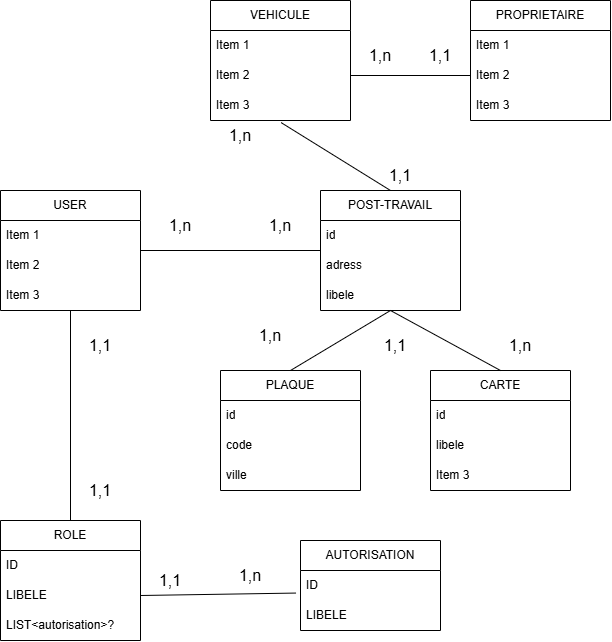

The diagram above was exported from draw.io. Its source (the exported page's mxGraphModel, read from the mxfile embedded in the PNG):
<mxGraphModel dx="806" dy="514" grid="1" gridSize="10" guides="1" tooltips="1" connect="1" arrows="1" fold="1" page="1" pageScale="1" pageWidth="827" pageHeight="1169" math="0" shadow="0">
  <root>
    <mxCell id="0" />
    <mxCell id="1" parent="0" />
    <mxCell id="xxjAVydGwIMDZ92O1aWH-2" parent="1" style="swimlane;fontStyle=0;childLayout=stackLayout;horizontal=1;startSize=30;horizontalStack=0;resizeParent=1;resizeParentMax=0;resizeLast=0;collapsible=1;marginBottom=0;whiteSpace=wrap;html=1;" value="USER" vertex="1">
      <mxGeometry height="120" width="140" x="80" y="270" as="geometry" />
    </mxCell>
    <mxCell id="xxjAVydGwIMDZ92O1aWH-3" parent="xxjAVydGwIMDZ92O1aWH-2" style="text;strokeColor=none;fillColor=none;align=left;verticalAlign=middle;spacingLeft=4;spacingRight=4;overflow=hidden;points=[[0,0.5],[1,0.5]];portConstraint=eastwest;rotatable=0;whiteSpace=wrap;html=1;" value="Item 1" vertex="1">
      <mxGeometry height="30" width="140" y="30" as="geometry" />
    </mxCell>
    <mxCell id="xxjAVydGwIMDZ92O1aWH-4" parent="xxjAVydGwIMDZ92O1aWH-2" style="text;strokeColor=none;fillColor=none;align=left;verticalAlign=middle;spacingLeft=4;spacingRight=4;overflow=hidden;points=[[0,0.5],[1,0.5]];portConstraint=eastwest;rotatable=0;whiteSpace=wrap;html=1;" value="Item 2" vertex="1">
      <mxGeometry height="30" width="140" y="60" as="geometry" />
    </mxCell>
    <mxCell id="xxjAVydGwIMDZ92O1aWH-5" parent="xxjAVydGwIMDZ92O1aWH-2" style="text;strokeColor=none;fillColor=none;align=left;verticalAlign=middle;spacingLeft=4;spacingRight=4;overflow=hidden;points=[[0,0.5],[1,0.5]];portConstraint=eastwest;rotatable=0;whiteSpace=wrap;html=1;" value="Item 3" vertex="1">
      <mxGeometry height="30" width="140" y="90" as="geometry" />
    </mxCell>
    <mxCell id="xxjAVydGwIMDZ92O1aWH-6" parent="1" style="swimlane;fontStyle=0;childLayout=stackLayout;horizontal=1;startSize=30;horizontalStack=0;resizeParent=1;resizeParentMax=0;resizeLast=0;collapsible=1;marginBottom=0;whiteSpace=wrap;html=1;" value="VEHICULE" vertex="1">
      <mxGeometry height="120" width="140" x="290" y="80" as="geometry" />
    </mxCell>
    <mxCell id="xxjAVydGwIMDZ92O1aWH-7" parent="xxjAVydGwIMDZ92O1aWH-6" style="text;strokeColor=none;fillColor=none;align=left;verticalAlign=middle;spacingLeft=4;spacingRight=4;overflow=hidden;points=[[0,0.5],[1,0.5]];portConstraint=eastwest;rotatable=0;whiteSpace=wrap;html=1;" value="Item 1" vertex="1">
      <mxGeometry height="30" width="140" y="30" as="geometry" />
    </mxCell>
    <mxCell id="xxjAVydGwIMDZ92O1aWH-8" parent="xxjAVydGwIMDZ92O1aWH-6" style="text;strokeColor=none;fillColor=none;align=left;verticalAlign=middle;spacingLeft=4;spacingRight=4;overflow=hidden;points=[[0,0.5],[1,0.5]];portConstraint=eastwest;rotatable=0;whiteSpace=wrap;html=1;" value="Item 2" vertex="1">
      <mxGeometry height="30" width="140" y="60" as="geometry" />
    </mxCell>
    <mxCell id="xxjAVydGwIMDZ92O1aWH-9" parent="xxjAVydGwIMDZ92O1aWH-6" style="text;strokeColor=none;fillColor=none;align=left;verticalAlign=middle;spacingLeft=4;spacingRight=4;overflow=hidden;points=[[0,0.5],[1,0.5]];portConstraint=eastwest;rotatable=0;whiteSpace=wrap;html=1;" value="Item 3" vertex="1">
      <mxGeometry height="30" width="140" y="90" as="geometry" />
    </mxCell>
    <mxCell id="xxjAVydGwIMDZ92O1aWH-11" parent="1" style="swimlane;fontStyle=0;childLayout=stackLayout;horizontal=1;startSize=30;horizontalStack=0;resizeParent=1;resizeParentMax=0;resizeLast=0;collapsible=1;marginBottom=0;whiteSpace=wrap;html=1;" value="PROPRIETAIRE" vertex="1">
      <mxGeometry height="120" width="140" x="550" y="80" as="geometry" />
    </mxCell>
    <mxCell id="xxjAVydGwIMDZ92O1aWH-12" parent="xxjAVydGwIMDZ92O1aWH-11" style="text;strokeColor=none;fillColor=none;align=left;verticalAlign=middle;spacingLeft=4;spacingRight=4;overflow=hidden;points=[[0,0.5],[1,0.5]];portConstraint=eastwest;rotatable=0;whiteSpace=wrap;html=1;" value="Item 1" vertex="1">
      <mxGeometry height="30" width="140" y="30" as="geometry" />
    </mxCell>
    <mxCell id="xxjAVydGwIMDZ92O1aWH-13" parent="xxjAVydGwIMDZ92O1aWH-11" style="text;strokeColor=none;fillColor=none;align=left;verticalAlign=middle;spacingLeft=4;spacingRight=4;overflow=hidden;points=[[0,0.5],[1,0.5]];portConstraint=eastwest;rotatable=0;whiteSpace=wrap;html=1;" value="Item 2" vertex="1">
      <mxGeometry height="30" width="140" y="60" as="geometry" />
    </mxCell>
    <mxCell id="xxjAVydGwIMDZ92O1aWH-14" parent="xxjAVydGwIMDZ92O1aWH-11" style="text;strokeColor=none;fillColor=none;align=left;verticalAlign=middle;spacingLeft=4;spacingRight=4;overflow=hidden;points=[[0,0.5],[1,0.5]];portConstraint=eastwest;rotatable=0;whiteSpace=wrap;html=1;" value="Item 3" vertex="1">
      <mxGeometry height="30" width="140" y="90" as="geometry" />
    </mxCell>
    <mxCell id="xxjAVydGwIMDZ92O1aWH-15" parent="1" style="swimlane;fontStyle=0;childLayout=stackLayout;horizontal=1;startSize=30;horizontalStack=0;resizeParent=1;resizeParentMax=0;resizeLast=0;collapsible=1;marginBottom=0;whiteSpace=wrap;html=1;" value="PLAQUE" vertex="1">
      <mxGeometry height="120" width="140" x="300" y="450" as="geometry" />
    </mxCell>
    <mxCell id="xxjAVydGwIMDZ92O1aWH-16" parent="xxjAVydGwIMDZ92O1aWH-15" style="text;strokeColor=none;fillColor=none;align=left;verticalAlign=middle;spacingLeft=4;spacingRight=4;overflow=hidden;points=[[0,0.5],[1,0.5]];portConstraint=eastwest;rotatable=0;whiteSpace=wrap;html=1;" value="id" vertex="1">
      <mxGeometry height="30" width="140" y="30" as="geometry" />
    </mxCell>
    <mxCell id="xxjAVydGwIMDZ92O1aWH-17" parent="xxjAVydGwIMDZ92O1aWH-15" style="text;strokeColor=none;fillColor=none;align=left;verticalAlign=middle;spacingLeft=4;spacingRight=4;overflow=hidden;points=[[0,0.5],[1,0.5]];portConstraint=eastwest;rotatable=0;whiteSpace=wrap;html=1;" value="code" vertex="1">
      <mxGeometry height="30" width="140" y="60" as="geometry" />
    </mxCell>
    <mxCell id="xxjAVydGwIMDZ92O1aWH-18" parent="xxjAVydGwIMDZ92O1aWH-15" style="text;strokeColor=none;fillColor=none;align=left;verticalAlign=middle;spacingLeft=4;spacingRight=4;overflow=hidden;points=[[0,0.5],[1,0.5]];portConstraint=eastwest;rotatable=0;whiteSpace=wrap;html=1;" value="ville" vertex="1">
      <mxGeometry height="30" width="140" y="90" as="geometry" />
    </mxCell>
    <mxCell id="xxjAVydGwIMDZ92O1aWH-19" parent="1" style="swimlane;fontStyle=0;childLayout=stackLayout;horizontal=1;startSize=30;horizontalStack=0;resizeParent=1;resizeParentMax=0;resizeLast=0;collapsible=1;marginBottom=0;whiteSpace=wrap;html=1;" value="ROLE" vertex="1">
      <mxGeometry height="120" width="140" x="80" y="600" as="geometry" />
    </mxCell>
    <mxCell id="xxjAVydGwIMDZ92O1aWH-20" parent="xxjAVydGwIMDZ92O1aWH-19" style="text;strokeColor=none;fillColor=none;align=left;verticalAlign=middle;spacingLeft=4;spacingRight=4;overflow=hidden;points=[[0,0.5],[1,0.5]];portConstraint=eastwest;rotatable=0;whiteSpace=wrap;html=1;" value="ID" vertex="1">
      <mxGeometry height="30" width="140" y="30" as="geometry" />
    </mxCell>
    <mxCell id="xxjAVydGwIMDZ92O1aWH-21" parent="xxjAVydGwIMDZ92O1aWH-19" style="text;strokeColor=none;fillColor=none;align=left;verticalAlign=middle;spacingLeft=4;spacingRight=4;overflow=hidden;points=[[0,0.5],[1,0.5]];portConstraint=eastwest;rotatable=0;whiteSpace=wrap;html=1;" value="LIBELE" vertex="1">
      <mxGeometry height="30" width="140" y="60" as="geometry" />
    </mxCell>
    <mxCell id="xxjAVydGwIMDZ92O1aWH-22" parent="xxjAVydGwIMDZ92O1aWH-19" style="text;strokeColor=none;fillColor=none;align=left;verticalAlign=middle;spacingLeft=4;spacingRight=4;overflow=hidden;points=[[0,0.5],[1,0.5]];portConstraint=eastwest;rotatable=0;whiteSpace=wrap;html=1;" value="LIST&amp;lt;autorisation&amp;gt;?" vertex="1">
      <mxGeometry height="30" width="140" y="90" as="geometry" />
    </mxCell>
    <mxCell id="xxjAVydGwIMDZ92O1aWH-23" parent="1" style="swimlane;fontStyle=0;childLayout=stackLayout;horizontal=1;startSize=30;horizontalStack=0;resizeParent=1;resizeParentMax=0;resizeLast=0;collapsible=1;marginBottom=0;whiteSpace=wrap;html=1;" value="CARTE" vertex="1">
      <mxGeometry height="120" width="140" x="510" y="450" as="geometry" />
    </mxCell>
    <mxCell id="xxjAVydGwIMDZ92O1aWH-24" parent="xxjAVydGwIMDZ92O1aWH-23" style="text;strokeColor=none;fillColor=none;align=left;verticalAlign=middle;spacingLeft=4;spacingRight=4;overflow=hidden;points=[[0,0.5],[1,0.5]];portConstraint=eastwest;rotatable=0;whiteSpace=wrap;html=1;" value="id" vertex="1">
      <mxGeometry height="30" width="140" y="30" as="geometry" />
    </mxCell>
    <mxCell id="xxjAVydGwIMDZ92O1aWH-25" parent="xxjAVydGwIMDZ92O1aWH-23" style="text;strokeColor=none;fillColor=none;align=left;verticalAlign=middle;spacingLeft=4;spacingRight=4;overflow=hidden;points=[[0,0.5],[1,0.5]];portConstraint=eastwest;rotatable=0;whiteSpace=wrap;html=1;" value="libele" vertex="1">
      <mxGeometry height="30" width="140" y="60" as="geometry" />
    </mxCell>
    <mxCell id="xxjAVydGwIMDZ92O1aWH-26" parent="xxjAVydGwIMDZ92O1aWH-23" style="text;strokeColor=none;fillColor=none;align=left;verticalAlign=middle;spacingLeft=4;spacingRight=4;overflow=hidden;points=[[0,0.5],[1,0.5]];portConstraint=eastwest;rotatable=0;whiteSpace=wrap;html=1;" value="Item 3" vertex="1">
      <mxGeometry height="30" width="140" y="90" as="geometry" />
    </mxCell>
    <mxCell id="xxjAVydGwIMDZ92O1aWH-27" parent="1" style="swimlane;fontStyle=0;childLayout=stackLayout;horizontal=1;startSize=30;horizontalStack=0;resizeParent=1;resizeParentMax=0;resizeLast=0;collapsible=1;marginBottom=0;whiteSpace=wrap;html=1;" value="POST-TRAVAIL" vertex="1">
      <mxGeometry height="120" width="140" x="400" y="270" as="geometry" />
    </mxCell>
    <mxCell id="xxjAVydGwIMDZ92O1aWH-28" parent="xxjAVydGwIMDZ92O1aWH-27" style="text;strokeColor=none;fillColor=none;align=left;verticalAlign=middle;spacingLeft=4;spacingRight=4;overflow=hidden;points=[[0,0.5],[1,0.5]];portConstraint=eastwest;rotatable=0;whiteSpace=wrap;html=1;" value="id" vertex="1">
      <mxGeometry height="30" width="140" y="30" as="geometry" />
    </mxCell>
    <mxCell id="xxjAVydGwIMDZ92O1aWH-29" parent="xxjAVydGwIMDZ92O1aWH-27" style="text;strokeColor=none;fillColor=none;align=left;verticalAlign=middle;spacingLeft=4;spacingRight=4;overflow=hidden;points=[[0,0.5],[1,0.5]];portConstraint=eastwest;rotatable=0;whiteSpace=wrap;html=1;" value="adress" vertex="1">
      <mxGeometry height="30" width="140" y="60" as="geometry" />
    </mxCell>
    <mxCell id="xxjAVydGwIMDZ92O1aWH-30" parent="xxjAVydGwIMDZ92O1aWH-27" style="text;strokeColor=none;fillColor=none;align=left;verticalAlign=middle;spacingLeft=4;spacingRight=4;overflow=hidden;points=[[0,0.5],[1,0.5]];portConstraint=eastwest;rotatable=0;whiteSpace=wrap;html=1;" value="libele" vertex="1">
      <mxGeometry height="30" width="140" y="90" as="geometry" />
    </mxCell>
    <mxCell id="xxjAVydGwIMDZ92O1aWH-31" parent="1" style="swimlane;fontStyle=0;childLayout=stackLayout;horizontal=1;startSize=30;horizontalStack=0;resizeParent=1;resizeParentMax=0;resizeLast=0;collapsible=1;marginBottom=0;whiteSpace=wrap;html=1;" value="AUTORISATION" vertex="1">
      <mxGeometry height="90" width="140" x="380" y="620" as="geometry" />
    </mxCell>
    <mxCell id="xxjAVydGwIMDZ92O1aWH-32" parent="xxjAVydGwIMDZ92O1aWH-31" style="text;strokeColor=none;fillColor=none;align=left;verticalAlign=middle;spacingLeft=4;spacingRight=4;overflow=hidden;points=[[0,0.5],[1,0.5]];portConstraint=eastwest;rotatable=0;whiteSpace=wrap;html=1;" value="ID" vertex="1">
      <mxGeometry height="30" width="140" y="30" as="geometry" />
    </mxCell>
    <mxCell id="xxjAVydGwIMDZ92O1aWH-34" parent="xxjAVydGwIMDZ92O1aWH-31" style="text;strokeColor=none;fillColor=none;align=left;verticalAlign=middle;spacingLeft=4;spacingRight=4;overflow=hidden;points=[[0,0.5],[1,0.5]];portConstraint=eastwest;rotatable=0;whiteSpace=wrap;html=1;" value="LIBELE" vertex="1">
      <mxGeometry height="30" width="140" y="60" as="geometry" />
    </mxCell>
    <mxCell id="xxjAVydGwIMDZ92O1aWH-36" edge="1" parent="1" source="xxjAVydGwIMDZ92O1aWH-27" style="endArrow=none;html=1;rounded=0;fontSize=12;startSize=8;endSize=8;curved=1;entryX=1;entryY=0.5;entryDx=0;entryDy=0;exitX=0;exitY=0.5;exitDx=0;exitDy=0;" target="xxjAVydGwIMDZ92O1aWH-2" value="">
      <mxGeometry height="50" relative="1" width="50" as="geometry">
        <mxPoint x="580" y="460" as="sourcePoint" />
        <mxPoint x="630" y="410" as="targetPoint" />
      </mxGeometry>
    </mxCell>
    <mxCell id="xxjAVydGwIMDZ92O1aWH-37" edge="1" parent="1" source="xxjAVydGwIMDZ92O1aWH-19" style="endArrow=none;html=1;rounded=0;fontSize=12;startSize=8;endSize=8;curved=1;entryX=0.5;entryY=1;entryDx=0;entryDy=0;exitX=0.5;exitY=0;exitDx=0;exitDy=0;" target="xxjAVydGwIMDZ92O1aWH-2" value="">
      <mxGeometry height="50" relative="1" width="50" as="geometry">
        <mxPoint x="135" y="535" as="sourcePoint" />
        <mxPoint x="185" y="485" as="targetPoint" />
      </mxGeometry>
    </mxCell>
    <mxCell id="xxjAVydGwIMDZ92O1aWH-38" edge="1" parent="1" source="xxjAVydGwIMDZ92O1aWH-21" style="endArrow=none;html=1;rounded=0;fontSize=12;startSize=8;endSize=8;curved=1;entryX=-0.032;entryY=-0.248;entryDx=0;entryDy=0;entryPerimeter=0;exitX=1;exitY=0.5;exitDx=0;exitDy=0;" target="xxjAVydGwIMDZ92O1aWH-34" value="">
      <mxGeometry height="50" relative="1" width="50" as="geometry">
        <mxPoint x="270" y="710" as="sourcePoint" />
        <mxPoint x="320" y="660" as="targetPoint" />
      </mxGeometry>
    </mxCell>
    <mxCell id="xxjAVydGwIMDZ92O1aWH-39" edge="1" parent="1" source="xxjAVydGwIMDZ92O1aWH-8" style="endArrow=none;html=1;rounded=0;fontSize=12;startSize=8;endSize=8;curved=1;exitX=1;exitY=0.5;exitDx=0;exitDy=0;entryX=0;entryY=0.5;entryDx=0;entryDy=0;" target="xxjAVydGwIMDZ92O1aWH-13" value="">
      <mxGeometry height="50" relative="1" width="50" as="geometry">
        <mxPoint x="660" y="350" as="sourcePoint" />
        <mxPoint x="710" y="300" as="targetPoint" />
      </mxGeometry>
    </mxCell>
    <mxCell id="xxjAVydGwIMDZ92O1aWH-41" edge="1" parent="1" source="xxjAVydGwIMDZ92O1aWH-15" style="endArrow=none;html=1;rounded=0;fontSize=12;startSize=8;endSize=8;curved=1;exitX=0.5;exitY=0;exitDx=0;exitDy=0;entryX=0.5;entryY=1;entryDx=0;entryDy=0;" target="xxjAVydGwIMDZ92O1aWH-27" value="">
      <mxGeometry height="50" relative="1" width="50" as="geometry">
        <mxPoint x="550" y="450" as="sourcePoint" />
        <mxPoint x="600" y="400" as="targetPoint" />
      </mxGeometry>
    </mxCell>
    <mxCell id="xxjAVydGwIMDZ92O1aWH-42" edge="1" parent="1" source="xxjAVydGwIMDZ92O1aWH-23" style="endArrow=none;html=1;rounded=0;fontSize=12;startSize=8;endSize=8;curved=1;entryX=0.5;entryY=1;entryDx=0;entryDy=0;exitX=0.5;exitY=0;exitDx=0;exitDy=0;" target="xxjAVydGwIMDZ92O1aWH-27" value="">
      <mxGeometry height="50" relative="1" width="50" as="geometry">
        <mxPoint x="480" y="480" as="sourcePoint" />
        <mxPoint x="530" y="430" as="targetPoint" />
      </mxGeometry>
    </mxCell>
    <mxCell id="xxjAVydGwIMDZ92O1aWH-43" edge="1" parent="1" source="xxjAVydGwIMDZ92O1aWH-9" style="endArrow=none;html=1;rounded=0;fontSize=12;startSize=8;endSize=8;curved=1;exitX=0.504;exitY=1.069;exitDx=0;exitDy=0;exitPerimeter=0;entryX=0.5;entryY=0;entryDx=0;entryDy=0;" target="xxjAVydGwIMDZ92O1aWH-27" value="">
      <mxGeometry height="50" relative="1" width="50" as="geometry">
        <mxPoint x="380" y="211.03000000000003" as="sourcePoint" />
        <mxPoint x="483.6999999999998" y="278.96" as="targetPoint" />
      </mxGeometry>
    </mxCell>
    <mxCell id="xxjAVydGwIMDZ92O1aWH-45" parent="1" style="text;html=1;whiteSpace=wrap;strokeColor=none;fillColor=none;align=center;verticalAlign=middle;rounded=0;fontSize=16;" value="1,n" vertex="1">
      <mxGeometry height="30" width="60" x="230" y="290" as="geometry" />
    </mxCell>
    <mxCell id="xxjAVydGwIMDZ92O1aWH-46" parent="1" style="text;html=1;whiteSpace=wrap;strokeColor=none;fillColor=none;align=center;verticalAlign=middle;rounded=0;fontSize=16;" value="1,n" vertex="1">
      <mxGeometry height="30" width="60" x="300" y="640" as="geometry" />
    </mxCell>
    <mxCell id="xxjAVydGwIMDZ92O1aWH-47" parent="1" style="text;html=1;whiteSpace=wrap;strokeColor=none;fillColor=none;align=center;verticalAlign=middle;rounded=0;fontSize=16;" value="1,n" vertex="1">
      <mxGeometry height="30" width="60" x="290" y="200" as="geometry" />
    </mxCell>
    <mxCell id="xxjAVydGwIMDZ92O1aWH-49" parent="1" style="text;html=1;whiteSpace=wrap;strokeColor=none;fillColor=none;align=center;verticalAlign=middle;rounded=0;fontSize=16;" value="1,n" vertex="1">
      <mxGeometry height="30" width="60" x="330" y="290" as="geometry" />
    </mxCell>
    <mxCell id="xxjAVydGwIMDZ92O1aWH-51" parent="1" style="text;html=1;whiteSpace=wrap;strokeColor=none;fillColor=none;align=center;verticalAlign=middle;rounded=0;fontSize=16;" value="1,1" vertex="1">
      <mxGeometry height="30" width="60" x="150" y="410" as="geometry" />
    </mxCell>
    <mxCell id="xxjAVydGwIMDZ92O1aWH-52" parent="1" style="text;html=1;whiteSpace=wrap;strokeColor=none;fillColor=none;align=center;verticalAlign=middle;rounded=0;fontSize=16;" value="1,1" vertex="1">
      <mxGeometry height="30" width="60" x="490" y="120" as="geometry" />
    </mxCell>
    <mxCell id="xxjAVydGwIMDZ92O1aWH-53" parent="1" style="text;html=1;whiteSpace=wrap;strokeColor=none;fillColor=none;align=center;verticalAlign=middle;rounded=0;fontSize=16;" value="1,n" vertex="1">
      <mxGeometry height="30" width="60" x="430" y="120" as="geometry" />
    </mxCell>
    <mxCell id="xxjAVydGwIMDZ92O1aWH-54" parent="1" style="text;html=1;whiteSpace=wrap;strokeColor=none;fillColor=none;align=center;verticalAlign=middle;rounded=0;fontSize=16;" value="1,1" vertex="1">
      <mxGeometry height="30" width="60" x="450" y="240" as="geometry" />
    </mxCell>
    <mxCell id="xxjAVydGwIMDZ92O1aWH-55" parent="1" style="text;html=1;whiteSpace=wrap;strokeColor=none;fillColor=none;align=center;verticalAlign=middle;rounded=0;fontSize=16;" value="1,n" vertex="1">
      <mxGeometry height="30" width="60" x="320" y="400" as="geometry" />
    </mxCell>
    <mxCell id="xxjAVydGwIMDZ92O1aWH-56" parent="1" style="text;html=1;whiteSpace=wrap;strokeColor=none;fillColor=none;align=center;verticalAlign=middle;rounded=0;fontSize=16;" value="1,n" vertex="1">
      <mxGeometry height="30" width="60" x="570" y="410" as="geometry" />
    </mxCell>
    <mxCell id="xxjAVydGwIMDZ92O1aWH-58" parent="1" style="text;html=1;whiteSpace=wrap;strokeColor=none;fillColor=none;align=center;verticalAlign=middle;rounded=0;fontSize=16;" value="1,1" vertex="1">
      <mxGeometry height="30" width="60" x="445" y="410" as="geometry" />
    </mxCell>
    <mxCell id="xxjAVydGwIMDZ92O1aWH-59" parent="1" style="text;html=1;whiteSpace=wrap;strokeColor=none;fillColor=none;align=center;verticalAlign=middle;rounded=0;fontSize=16;" value="1,1" vertex="1">
      <mxGeometry height="30" width="60" x="150" y="555" as="geometry" />
    </mxCell>
    <mxCell id="xxjAVydGwIMDZ92O1aWH-60" parent="1" style="text;html=1;whiteSpace=wrap;strokeColor=none;fillColor=none;align=center;verticalAlign=middle;rounded=0;fontSize=16;" value="1,1" vertex="1">
      <mxGeometry height="30" width="60" x="220" y="645" as="geometry" />
    </mxCell>
  </root>
</mxGraphModel>